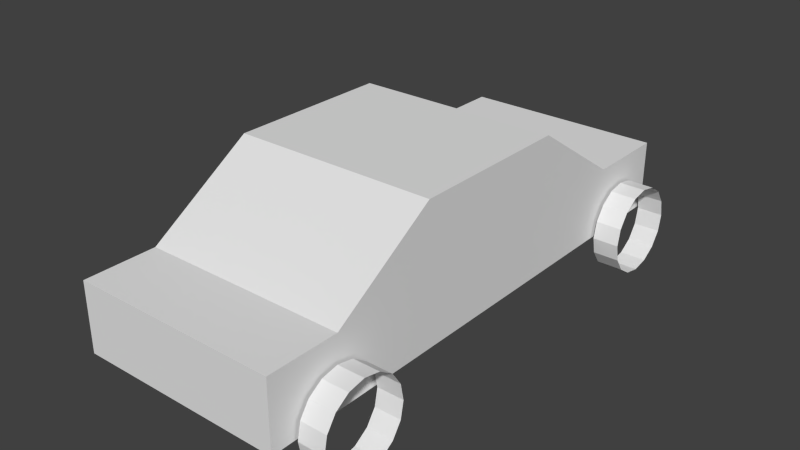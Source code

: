 # Source: Sedan.blend  (saved by Blender 2.75.0; exported with 4.5.12 LTS)
import bpy
from mathutils import Matrix  # noqa: F401  (used for matrix-valued properties, if any)

bpy.ops.wm.read_factory_settings(use_empty=True)
scene = bpy.context.scene
scene.name = 'Scene'

# ---- collections
col_collection_1 = bpy.data.collections.new('Collection 1'); scene.collection.children.link(col_collection_1)

# ---- world
world_world = bpy.data.worlds.new('World'); scene.world = world_world
world_world.color = (0.05088, 0.05088, 0.05088)
world_world.use_sun_shadow = False
world_world.sun_shadow_jitter_overblur = 0.0
world_world.cycles.sampling_method = 'MANUAL'
world_world.cycles.sample_map_resolution = 256

# ---- meshes
me_plane = bpy.data.meshes.new('Plane')
me_plane.from_pydata([(0.6228, -0.6299, 0.2), (0.6228, 0.5793, 0.2), (0.6228, -0.6299, 0.5121), (0.6228, 0.5793, 0.5121), (0.6228, -0.4361, 0.2), (0.6228, -0.2013, 0.2), (0.6228, -0.4361, 0.5121), (0.6228, -0.2013, 0.8226), (0.6383, -0.4088, 0.2), (0.7983, -0.4088, 0.2), (0.6383, -0.4164, 0.1235), (0.7983, -0.4164, 0.1235), (0.6383, -0.4381, 0.05858), (0.7983, -0.4381, 0.05858), (0.6383, -0.4705, 0.01522), (0.7983, -0.4705, 0.01522), (0.6383, -0.5088, -4.622e-07), (0.7983, -0.5088, 1.387e-06), (0.6383, -0.5471, 0.01522), (0.7983, -0.5471, 0.01522), (0.6383, -0.5795, 0.05858), (0.7983, -0.5795, 0.05858), (0.6383, -0.6012, 0.1235), (0.7983, -0.6012, 0.1235), (0.6383, -0.6088, 0.2), (0.7983, -0.6088, 0.2), (0.6383, -0.6012, 0.2765), (0.7983, -0.6012, 0.2765), (0.6383, -0.5795, 0.3414), (0.7983, -0.5795, 0.3414), (0.6383, -0.5471, 0.3848), (0.7983, -0.5471, 0.3848), (0.6383, -0.5088, 0.4), (0.7983, -0.5088, 0.4), (0.6383, -0.4705, 0.3848), (0.7983, -0.4705, 0.3848), (0.6383, -0.4381, 0.3414), (0.7983, -0.4381, 0.3414), (0.6383, -0.4164, 0.2765), (0.7983, -0.4164, 0.2765), (0.7983, 0.5169, 0.2765), (0.6383, 0.5169, 0.2765), (0.7983, 0.4952, 0.3414), (0.6383, 0.4952, 0.3414), (0.7983, 0.4628, 0.3848), (0.6383, 0.4628, 0.3848), (0.7983, 0.4245, 0.4), (0.6383, 0.4245, 0.4), (0.7983, 0.3862, 0.3848), (0.6383, 0.3862, 0.3848), (0.7983, 0.3538, 0.3414), (0.6383, 0.3538, 0.3414), (0.7983, 0.3321, 0.2765), (0.6383, 0.3321, 0.2765), (0.7983, 0.3245, 0.2), (0.6383, 0.3245, 0.2), (0.7983, 0.3321, 0.1235), (0.6383, 0.3321, 0.1235), (0.7983, 0.3538, 0.05858), (0.6383, 0.3538, 0.05858), (0.7983, 0.3862, 0.01522), (0.6383, 0.3862, 0.01522), (0.7983, 0.4245, -1.387e-06), (0.6383, 0.4245, 4.622e-07), (0.7983, 0.4628, 0.01522), (0.6383, 0.4628, 0.01522), (0.7983, 0.4952, 0.05858), (0.6383, 0.4952, 0.05858), (0.7983, 0.5169, 0.1235), (0.6383, 0.5169, 0.1235), (0.7983, 0.5245, 0.2), (0.6383, 0.5245, 0.2), (-0.6228, -0.6299, 0.2), (-0.6228, 0.5793, 0.2), (-0.6228, -0.6299, 0.5121), (-0.6228, 0.5793, 0.5121), (-0.6228, -0.4361, 0.2), (-0.6228, -0.2013, 0.2), (-0.6228, -0.4361, 0.5121), (-0.6228, -0.2013, 0.8226), (-0.6383, -0.4088, 0.2), (-0.7983, -0.4088, 0.2), (-0.6383, -0.4164, 0.1235), (-0.7983, -0.4164, 0.1235), (-0.6383, -0.4381, 0.05858), (-0.7983, -0.4381, 0.05858), (-0.6383, -0.4705, 0.01522), (-0.7983, -0.4705, 0.01522), (-0.6383, -0.5088, -4.622e-07), (-0.7983, -0.5088, -4.622e-07), (-0.6383, -0.5471, 0.01522), (-0.7983, -0.5471, 0.01522), (-0.6383, -0.5795, 0.05858), (-0.7983, -0.5795, 0.05858), (-0.6383, -0.6012, 0.1235), (-0.7983, -0.6012, 0.1235), (-0.6383, -0.6088, 0.2), (-0.7983, -0.6088, 0.2), (-0.6383, -0.6012, 0.2765), (-0.7983, -0.6012, 0.2765), (-0.6383, -0.5795, 0.3414), (-0.7983, -0.5795, 0.3414), (-0.6383, -0.5471, 0.3848), (-0.7983, -0.5471, 0.3848), (-0.6383, -0.5088, 0.4), (-0.7983, -0.5088, 0.4), (-0.6383, -0.4705, 0.3848), (-0.7983, -0.4705, 0.3848), (-0.6383, -0.4381, 0.3414), (-0.7983, -0.4381, 0.3414), (-0.6383, -0.4164, 0.2765), (-0.7983, -0.4164, 0.2765), (-0.7983, 0.5169, 0.2765), (-0.6383, 0.5169, 0.2765), (-0.7983, 0.4952, 0.3414), (-0.6383, 0.4952, 0.3414), (-0.7983, 0.4628, 0.3848), (-0.6383, 0.4628, 0.3848), (-0.7983, 0.4245, 0.4), (-0.6383, 0.4245, 0.4), (-0.7983, 0.3862, 0.3848), (-0.6383, 0.3862, 0.3848), (-0.7983, 0.3538, 0.3414), (-0.6383, 0.3538, 0.3414), (-0.7983, 0.3321, 0.2765), (-0.6383, 0.3321, 0.2765), (-0.7983, 0.3245, 0.2), (-0.6383, 0.3245, 0.2), (-0.7983, 0.3321, 0.1235), (-0.6383, 0.3321, 0.1235), (-0.7983, 0.3538, 0.05858), (-0.6383, 0.3538, 0.05858), (-0.7983, 0.3862, 0.01522), (-0.6383, 0.3862, 0.01522), (-0.7983, 0.4245, 4.622e-07), (-0.6383, 0.4245, 4.622e-07), (-0.7983, 0.4628, 0.01522), (-0.6383, 0.4628, 0.01522), (-0.7983, 0.4952, 0.05858), (-0.6383, 0.4952, 0.05858), (-0.7983, 0.5169, 0.1235), (-0.6383, 0.5169, 0.1235), (-0.7983, 0.5245, 0.2), (-0.6383, 0.5245, 0.2), (0.6228, 0.1749, 0.2), (0.6228, 0.4162, 0.2), (0.6228, 0.1749, 0.8226), (0.6228, 0.4162, 0.5121), (-0.6228, 0.1749, 0.2), (-0.6228, 0.4162, 0.2), (-0.6228, 0.1749, 0.8226), (-0.6228, 0.4162, 0.5121)], [], [(145, 1, 3, 147), (0, 4, 6, 2), (4, 5, 7, 6), (73, 75, 3, 1), (7, 79, 78, 6), (8, 9, 11, 10), (10, 11, 13, 12), (12, 13, 15, 14), (14, 15, 17, 16), (16, 17, 19, 18), (18, 19, 21, 20), (20, 21, 23, 22), (22, 23, 25, 24), (24, 25, 27, 26), (26, 27, 29, 28), (28, 29, 31, 30), (30, 31, 33, 32), (32, 33, 35, 34), (34, 35, 37, 36), (36, 37, 39, 38), (38, 39, 9, 8), (41, 40, 70, 71), (45, 44, 42, 43), (47, 46, 44, 45), (49, 48, 46, 47), (51, 50, 48, 49), (53, 52, 50, 51), (55, 54, 52, 53), (57, 56, 54, 55), (59, 58, 56, 57), (61, 60, 58, 59), (63, 62, 60, 61), (65, 64, 62, 63), (67, 66, 64, 65), (69, 68, 66, 67), (71, 70, 68, 69), (43, 42, 40, 41), (149, 151, 75, 73), (72, 74, 78, 76), (76, 78, 79, 77), (146, 150, 79, 7), (6, 78, 74, 2), (80, 82, 83, 81), (82, 84, 85, 83), (84, 86, 87, 85), (86, 88, 89, 87), (88, 90, 91, 89), (90, 92, 93, 91), (92, 94, 95, 93), (94, 96, 97, 95), (96, 98, 99, 97), (98, 100, 101, 99), (100, 102, 103, 101), (102, 104, 105, 103), (104, 106, 107, 105), (106, 108, 109, 107), (108, 110, 111, 109), (110, 80, 81, 111), (113, 143, 142, 112), (117, 115, 114, 116), (119, 117, 116, 118), (121, 119, 118, 120), (123, 121, 120, 122), (125, 123, 122, 124), (127, 125, 124, 126), (129, 127, 126, 128), (131, 129, 128, 130), (133, 131, 130, 132), (135, 133, 132, 134), (137, 135, 134, 136), (139, 137, 136, 138), (141, 139, 138, 140), (143, 141, 140, 142), (115, 113, 112, 114), (149, 73, 1, 145), (76, 77, 5, 4), (72, 76, 4, 0), (74, 72, 0, 2), (77, 148, 144, 5), (148, 149, 145, 144), (3, 75, 151, 147), (147, 151, 150, 146), (77, 79, 150, 148), (148, 150, 151, 149), (5, 144, 146, 7), (144, 145, 147, 146)])
me_plane.use_remesh_preserve_volume = False
me_plane.use_remesh_preserve_attributes = False
me_plane.use_mirror_vertex_groups = False
me_plane.update()

# ---- objects
ob_plane = bpy.data.objects.new('Plane', me_plane)

# ---- transforms, parenting, visibility, modifiers, constraints
ob_plane.location = (0.0, 0.0, 0.0)
ob_plane.rotation_euler = (0.0, -0.0, 9.425)
ob_plane.scale = (1.842, 4.911, 2.456)
ob_plane.lineart.crease_threshold = 0.0

# ---- collection membership
col_collection_1.objects.link(ob_plane)

# ---- scene / render settings (as saved in the file)
scene.frame_start = 1; scene.frame_end = 250; scene.frame_set(1)
scene.render.engine = 'BLENDER_EEVEE_NEXT'
scene.render.resolution_percentage = 50
scene.render.dither_intensity = 0.0
scene.cycles.use_denoising = False
scene.cycles.samples = 10
scene.cycles.sampling_pattern = 'TABULATED_SOBOL'
scene.cycles.light_sampling_threshold = 0.0
scene.cycles.use_adaptive_sampling = False
scene.cycles.use_light_tree = False
scene.cycles.blur_glossy = 0.0
scene.cycles.pixel_filter_type = 'GAUSSIAN'
scene.cycles.sample_clamp_indirect = 0.0
scene.view_settings.view_transform = 'Standard'
bpy.context.view_layer.update()

# ---- added for rendering (the .blend has no active camera and no usable light): camera, sun
cam_auto = bpy.data.cameras.new('AutoCamera')
cam_auto.lens = 50.0
cam_auto.sensor_width = 36.0
cam_auto.clip_end = 1000.0
ob_auto_camera = bpy.data.objects.new('AutoCamera', cam_auto)
scene.collection.objects.link(ob_auto_camera)
ob_auto_camera.location = (6.41018, -7.56792, 6.13821)
ob_auto_camera.rotation_euler = (1.09748, -7.21219e-08, 0.694738)
scene.camera = ob_auto_camera
light_auto_sun = bpy.data.lights.new('AutoSun', 'SUN')
light_auto_sun.energy = 3.0
light_auto_sun.angle = 0.0523599
ob_auto_sun = bpy.data.objects.new('AutoSun', light_auto_sun)
scene.collection.objects.link(ob_auto_sun)
ob_auto_sun.rotation_euler = (0.872665, 0.174533, 0.523599)
bpy.context.view_layer.update()
